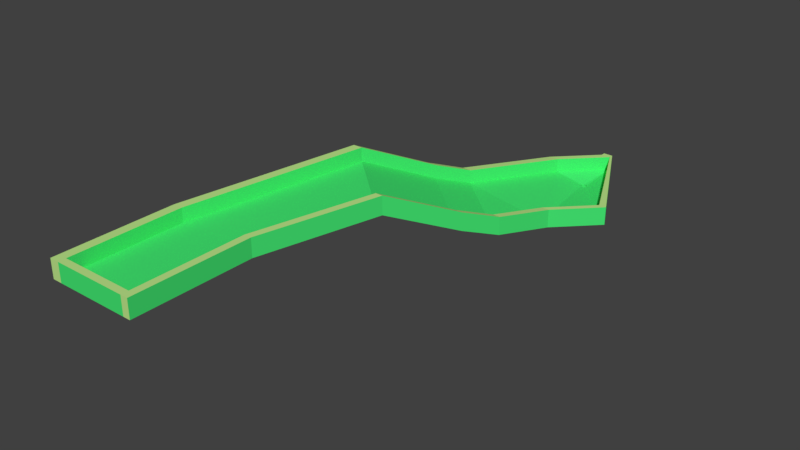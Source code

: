 # Source: Course1.blend  (saved by Blender 2.77.0; exported with 4.5.12 LTS)
import bpy
from mathutils import Matrix  # noqa: F401  (used for matrix-valued properties, if any)

bpy.ops.wm.read_factory_settings(use_empty=True)
scene = bpy.context.scene
scene.name = 'Scene'

# ---- collections
col_collection_1 = bpy.data.collections.new('Collection 1'); scene.collection.children.link(col_collection_1)

# ---- materials (node trees are filled in below, after node groups)
mat_material = bpy.data.materials.new('Material')
mat_material.alpha_threshold = 0.0
mat_material.use_transparent_shadow = False
mat_material.diffuse_color = (0.05707, 0.8, 0.1705, 1.0)
mat_material.roughness = 0.5
mat_material.line_color = (0.0, 0.0, 0.0, 1.0)
mat_walls = bpy.data.materials.new('Walls')
mat_walls.alpha_threshold = 0.0
mat_walls.use_transparent_shadow = False
mat_walls.diffuse_color = (0.5104, 0.8, 0.2564, 1.0)
mat_walls.roughness = 0.5

# ---- material node trees

# ---- world
world_world = bpy.data.worlds.new('World'); scene.world = world_world
world_world.color = (0.05088, 0.05088, 0.05088)
world_world.use_sun_shadow = False
world_world.sun_shadow_jitter_overblur = 0.0
world_world.cycles.sampling_method = 'MANUAL'

# ---- meshes
me_cylinder_001 = bpy.data.meshes.new('Cylinder.001')
me_cylinder_001.from_pydata([(19.74, 68.94, -2.314), (19.93, 68.93, -2.314), (20.12, 68.87, -2.314), (20.3, 68.78, -2.314), (20.45, 68.65, -2.314), (20.57, 68.5, -2.314), (20.57, 68.5, -0.5373), (20.66, 68.33, -2.314), (20.72, 68.14, -2.314), (20.72, 68.14, -0.5373), (20.74, 67.94, -2.314), (20.72, 67.75, -2.314), (20.66, 67.56, -2.314), (20.57, 67.39, -2.314), (20.45, 67.24, -2.314), (20.3, 67.11, -2.314), (20.12, 67.02, -2.314), (19.93, 66.96, -2.314), (19.74, 66.94, -2.314), (19.54, 66.96, -2.314), (19.36, 67.02, -2.314), (19.18, 67.11, -2.314), (19.03, 67.24, -2.314), (18.91, 67.39, -2.314), (18.82, 67.56, -2.314), (18.76, 67.75, -2.314), (18.74, 67.94, -2.314), (18.76, 68.14, -2.314), (18.82, 68.33, -2.314), (18.82, 68.33, -0.5373), (18.91, 68.5, -2.314), (18.91, 68.5, -0.5373), (19.03, 68.65, -2.314), (19.03, 68.65, -0.5373), (19.18, 68.78, -2.314), (19.36, 68.87, -2.314), (19.54, 68.93, -2.314), (-3.073, -51.03, 17.04), (-3.073, -85.1, 17.04), (-25.79, -85.1, 17.04), (-25.79, -51.03, 17.04), (6.311, -14.25, 17.35), (-16.08, 5.602, 17.35), (15.16, 8.198, 6.812), (-7.225, 28.05, 6.812), (19.61, 19.49, 2.536), (-2.775, 39.34, 2.536), (24.91, 36.13, 0.07452), (9.829, 67.91, 0.07447), (-3.073, -85.1, 18.43), (-25.79, -85.1, 18.43), (6.311, -14.25, 18.74), (-16.08, 5.602, 18.74), (15.16, 8.198, 8.202), (19.61, 19.49, 3.926), (9.829, 67.91, 1.464), (36.32, 48.3, 1.249), (27.14, 36.13, 0.07452), (38.55, 48.3, -0.141), (17.39, 8.198, 6.812), (21.84, 19.49, 2.536), (8.541, -14.25, 17.35), (-0.843, -51.03, 17.04), (-0.843, -85.1, 17.04), (27.14, 36.13, 1.464), (-0.843, -51.03, 18.43), (6.935, 67.91, 0.07447), (18.35, 80.09, -0.1411), (-10.12, 28.05, 6.812), (-5.669, 39.34, 2.536), (-18.97, 5.602, 17.35), (-28.69, -51.03, 17.04), (-28.69, -85.1, 17.04), (-5.669, 39.34, 3.926), (-28.69, -51.03, 18.43), (-3.073, -87.28, 17.04), (-25.79, -87.28, 17.04), (-25.79, -87.28, 18.43), (-28.69, -87.28, 18.43), (-0.843, -87.28, 17.04), (-0.843, -87.28, 18.43), (-28.69, -87.28, 17.04), (36.32, 48.3, -0.141), (21.24, 80.09, -0.1411), (21.24, 80.09, 1.249), (21.24, 81.51, 1.249), (21.24, 81.51, -0.1411), (18.35, 81.51, -0.1411), (24.91, 36.13, 1.464), (-7.225, 28.05, 8.201), (-2.775, 39.34, 3.926), (-25.79, -51.03, 18.43), (-3.073, -51.03, 18.43), (21.84, 19.49, 3.926), (17.39, 8.198, 8.202), (-28.69, -85.1, 18.43), (8.541, -14.25, 18.74), (-0.843, -85.1, 18.43), (6.935, 67.91, 1.464), (18.35, 80.09, 1.249), (-10.12, 28.05, 8.201), (-18.97, 5.602, 18.74), (-3.073, -87.28, 18.43), (38.55, 48.3, 1.249), (18.35, 81.51, 1.249), (-3.073, -85.1, 22.64), (-25.79, -85.1, 22.64), (9.829, 67.92, 5.669), (24.91, 36.13, 5.669), (36.32, 48.31, 5.454), (-7.225, 28.06, 12.41), (-2.775, 39.35, 8.131), (15.16, 8.203, 12.41), (19.61, 19.49, 8.131), (-16.08, 5.607, 22.95), (6.311, -14.25, 22.95), (-25.79, -51.02, 22.64), (-3.073, -51.02, 22.64), (21.84, 19.49, 8.131), (17.39, 8.203, 12.41), (-28.69, -87.28, 22.64), (-28.69, -85.1, 22.64), (-28.69, -51.02, 22.64), (27.14, 36.13, 5.669), (8.541, -14.25, 22.95), (-0.843, -51.02, 22.64), (-0.843, -85.1, 22.64), (6.935, 67.92, 5.669), (18.35, 80.1, 5.454), (-10.12, 28.06, 12.41), (-5.669, 39.35, 8.131), (-18.97, 5.607, 22.95), (-3.073, -87.28, 22.64), (-25.79, -87.28, 22.64), (-0.843, -87.28, 22.64), (21.24, 80.1, 5.454), (38.55, 48.31, 5.454), (21.24, 81.51, 5.454), (18.35, 81.51, 5.454), (19.93, 68.93, -0.5373), (20.12, 68.87, -0.5373), (20.3, 68.78, -0.5373), (20.45, 68.65, -0.5373), (20.66, 68.33, -0.5373), (20.45, 67.24, -0.5373), (20.12, 67.02, -0.5373), (19.54, 66.96, -0.5373), (19.36, 67.02, -0.5373), (19.03, 67.24, -0.5373), (18.82, 67.56, -0.5373), (18.76, 67.75, -0.5373), (18.74, 67.94, -0.5373), (18.76, 68.14, -0.5373), (19.36, 68.87, -0.5373), (19.54, 68.93, -0.5373), (19.74, 68.94, -0.5373), (20.74, 67.94, -0.5373), (20.72, 67.75, -0.5373), (20.66, 67.56, -0.5373), (20.57, 67.39, -0.5373), (20.3, 67.11, -0.5373), (19.93, 66.96, -0.5373), (19.74, 66.94, -0.5373), (19.18, 67.11, -0.5373), (18.91, 67.39, -0.5373), (19.18, 68.78, -0.5373), (19.74, 68.94, -5.169), (19.93, 68.93, -5.169), (20.12, 68.87, -5.169), (20.3, 68.78, -5.169), (20.45, 68.65, -5.169), (20.57, 68.5, -5.169), (20.66, 68.33, -5.169), (20.72, 68.14, -5.169), (20.74, 67.94, -5.169), (20.72, 67.75, -5.169), (20.66, 67.56, -5.169), (20.57, 67.39, -5.169), (20.45, 67.24, -5.169), (20.3, 67.11, -5.169), (20.12, 67.02, -5.169), (19.93, 66.96, -5.169), (19.74, 66.94, -5.169), (19.54, 66.96, -5.169), (19.36, 67.02, -5.169), (19.18, 67.11, -5.169), (19.03, 67.24, -5.169), (18.91, 67.39, -5.169), (18.82, 67.56, -5.169), (18.76, 67.75, -5.169), (18.74, 67.94, -5.169), (18.76, 68.14, -5.169), (18.82, 68.33, -5.169), (18.91, 68.5, -5.169), (19.03, 68.65, -5.169), (19.18, 68.78, -5.169), (19.36, 68.87, -5.169), (19.54, 68.93, -5.169), (19.92, 68.85, -0.5037), (19.74, 68.87, -0.5037), (20.09, 68.8, -0.5037), (20.25, 68.72, -0.5037), (20.4, 68.6, -0.5037), (20.51, 68.46, -0.5037), (20.6, 68.3, -0.5037), (20.65, 68.13, -0.5037), (20.67, 67.94, -0.5037), (20.65, 67.76, -0.5037), (20.6, 67.59, -0.5037), (20.51, 67.43, -0.5037), (20.4, 67.29, -0.5037), (20.25, 67.17, -0.5037), (20.09, 67.09, -0.5037), (19.92, 67.04, -0.5037), (19.74, 67.02, -0.5037), (19.56, 67.04, -0.5037), (19.39, 67.09, -0.5037), (19.22, 67.17, -0.5037), (19.08, 67.29, -0.5037), (18.97, 67.43, -0.5037), (18.88, 67.59, -0.5037), (18.83, 67.76, -0.5037), (18.81, 67.94, -0.5037), (18.83, 68.13, -0.5037), (18.88, 68.3, -0.5037), (18.97, 68.46, -0.5037), (19.08, 68.6, -0.5037), (19.22, 68.72, -0.5037), (19.39, 68.8, -0.5037), (19.56, 68.85, -0.5037), (19.92, 68.85, -5.005), (19.74, 68.87, -5.005), (20.09, 68.8, -5.005), (20.25, 68.72, -5.005), (20.4, 68.6, -5.005), (20.51, 68.46, -5.005), (20.6, 68.3, -5.005), (20.65, 68.13, -5.005), (20.67, 67.94, -5.005), (20.65, 67.76, -5.005), (20.6, 67.59, -5.005), (20.51, 67.43, -5.005), (20.4, 67.29, -5.005), (20.25, 67.17, -5.005), (20.09, 67.09, -5.005), (19.92, 67.04, -5.005), (19.74, 67.02, -5.005), (19.56, 67.04, -5.005), (19.39, 67.09, -5.005), (19.22, 67.17, -5.005), (19.08, 67.29, -5.005), (18.97, 67.43, -5.005), (18.88, 67.59, -5.005), (18.83, 67.76, -5.005), (18.81, 67.94, -5.005), (18.83, 68.13, -5.005), (18.88, 68.3, -5.005), (18.97, 68.46, -5.005), (19.08, 68.6, -5.005), (19.22, 68.72, -5.005), (19.39, 68.8, -5.005), (19.56, 68.85, -5.005)], [], [(14, 15, 179, 178), (46, 48, 47, 45), (42, 44, 43, 41), (44, 46, 45, 43), (40, 42, 41, 37), (40, 37, 38, 39), (90, 54, 88, 55), (52, 51, 53, 89), (89, 53, 54, 90), (91, 92, 51, 52), (91, 50, 49, 92), (37, 41, 61, 62), (40, 39, 72, 71), (46, 44, 68, 69), (47, 82, 58, 57), (63, 97, 80, 79), (42, 40, 71, 70), (83, 48, 66, 67), (41, 43, 59, 61), (61, 59, 94, 96), (57, 58, 103, 64), (62, 61, 96, 65), (59, 60, 93, 94), (63, 62, 65, 97), (60, 57, 64, 93), (43, 45, 60, 59), (38, 37, 62, 63), (45, 47, 57, 60), (67, 66, 98, 99), (70, 71, 74, 101), (69, 68, 100, 73), (71, 72, 95, 74), (66, 69, 73, 98), (68, 70, 101, 100), (95, 72, 81, 78), (48, 46, 69, 66), (44, 42, 70, 68), (76, 75, 102, 77), (102, 75, 79, 80), (76, 77, 78, 81), (38, 63, 79, 75), (72, 39, 76, 81), (39, 38, 75, 76), (83, 86, 58, 82), (85, 86, 87, 104), (83, 67, 87, 86), (67, 99, 104, 87), (86, 85, 103, 58), (52, 89, 110, 114), (94, 93, 118, 119), (101, 74, 122, 131), (88, 54, 113, 108), (84, 56, 109, 135), (64, 103, 136, 123), (100, 101, 131, 129), (90, 55, 107, 111), (98, 73, 130, 127), (54, 53, 112, 113), (80, 97, 126, 134), (73, 100, 129, 130), (89, 90, 111, 110), (95, 78, 120, 121), (99, 98, 127, 128), (56, 88, 108, 109), (117, 105, 126, 125), (111, 107, 127, 130), (113, 112, 119, 118), (106, 116, 122, 121), (108, 113, 118, 123), (126, 105, 132, 134), (112, 115, 124, 119), (109, 108, 123, 136), (115, 117, 125, 124), (114, 110, 129, 131), (107, 135, 128, 127), (116, 114, 131, 122), (110, 111, 130, 129), (105, 106, 133, 132), (106, 121, 120, 133), (128, 135, 137, 138), (135, 109, 136, 137), (74, 95, 121, 122), (93, 64, 123, 118), (53, 51, 115, 112), (96, 94, 119, 124), (85, 104, 138, 137), (91, 52, 114, 116), (65, 96, 124, 125), (51, 92, 117, 115), (97, 65, 125, 126), (104, 99, 128, 138), (50, 91, 116, 106), (103, 85, 137, 136), (92, 49, 105, 117), (77, 102, 132, 133), (49, 50, 106, 105), (78, 77, 133, 120), (55, 84, 135, 107), (102, 80, 134, 132), (161, 145, 212, 213), (166, 167, 168, 169, 170, 171, 172, 173, 174, 175, 176, 177, 178, 179, 180, 181, 182, 183, 184, 185, 186, 187, 188, 189, 190, 191, 192, 193, 194, 195, 196, 197), (23, 24, 188, 187), (35, 36, 197, 196), (10, 11, 175, 174), (19, 20, 184, 183), (28, 30, 193, 192), (4, 5, 171, 170), (15, 16, 180, 179), (24, 25, 189, 188), (0, 1, 167, 166), (36, 0, 166, 197), (11, 12, 176, 175), (20, 21, 185, 184), (30, 32, 194, 193), (5, 7, 172, 171), (16, 17, 181, 180), (25, 26, 190, 189), (1, 2, 168, 167), (12, 13, 177, 176), (21, 22, 186, 185), (32, 34, 195, 194), (7, 8, 173, 172), (17, 18, 182, 181), (26, 27, 191, 190), (2, 3, 169, 168), (13, 14, 178, 177), (22, 23, 187, 186), (34, 35, 196, 195), (8, 10, 174, 173), (18, 19, 183, 182), (27, 28, 192, 191), (3, 4, 170, 169), (7, 83, 82), (47, 16, 82), (48, 23, 47), (48, 83, 34), (34, 83, 36, 35), (1, 0, 36, 83), (1, 83, 3, 2), (3, 83, 5, 4), (7, 5, 83), (23, 48, 25, 24), (25, 48, 27, 26), (27, 48, 30, 28), (32, 30, 48, 34), (16, 47, 18, 17), (18, 47, 20, 19), (20, 47, 22, 21), (23, 22, 47), (7, 82, 10, 8), (10, 82, 12, 11), (12, 82, 14, 13), (15, 14, 82, 16), (55, 165, 84), (88, 148, 55), (84, 143, 56), (88, 56, 160), (144, 160, 56, 159), (158, 159, 56, 157), (156, 157, 56, 9), (9, 56, 143), (6, 143, 84, 142), (141, 142, 84, 140), (139, 140, 84, 155), (154, 155, 84, 153), (153, 84, 165), (163, 148, 88, 147), (146, 147, 88, 162), (161, 162, 88, 145), (145, 88, 160), (33, 165, 55, 31), (29, 31, 55, 152), (151, 152, 55, 150), (149, 150, 55, 164), (164, 55, 148), (225, 224, 256, 257), (140, 139, 198, 200), (165, 33, 226, 227), (162, 161, 213, 214), (141, 140, 200, 201), (153, 165, 227, 228), (146, 162, 214, 215), (142, 141, 201, 202), (154, 153, 228, 229), (147, 146, 215, 216), (6, 142, 202, 203), (155, 154, 229, 199), (163, 147, 216, 217), (143, 6, 203, 204), (148, 163, 217, 218), (9, 143, 204, 205), (164, 148, 218, 219), (156, 9, 205, 206), (149, 164, 219, 220), (157, 156, 206, 207), (150, 149, 220, 221), (158, 157, 207, 208), (151, 150, 221, 222), (159, 158, 208, 209), (152, 151, 222, 223), (144, 159, 209, 210), (29, 152, 223, 224), (160, 144, 210, 211), (31, 29, 224, 225), (145, 160, 211, 212), (139, 155, 199, 198), (33, 31, 225, 226), (230, 231, 261, 260, 259, 258, 257, 256, 255, 254, 253, 252, 251, 250, 249, 248, 247, 246, 245, 244, 243, 242, 241, 240, 239, 238, 237, 236, 235, 234, 233, 232), (212, 211, 243, 244), (198, 199, 231, 230), (226, 225, 257, 258), (213, 212, 244, 245), (200, 198, 230, 232), (227, 226, 258, 259), (214, 213, 245, 246), (201, 200, 232, 233), (228, 227, 259, 260), (215, 214, 246, 247), (202, 201, 233, 234), (229, 228, 260, 261), (216, 215, 247, 248), (203, 202, 234, 235), (199, 229, 261, 231), (217, 216, 248, 249), (204, 203, 235, 236), (218, 217, 249, 250), (205, 204, 236, 237), (219, 218, 250, 251), (206, 205, 237, 238), (220, 219, 251, 252), (207, 206, 238, 239), (221, 220, 252, 253), (208, 207, 239, 240), (222, 221, 253, 254), (209, 208, 240, 241), (223, 222, 254, 255), (210, 209, 241, 242), (224, 223, 255, 256), (211, 210, 242, 243)])
me_cylinder_001.polygons.foreach_set('material_index', [0, 0, 0, 0, 0, 0, 0, 0, 0, 0, 0, 1, 1, 1, 1, 0, 1, 1, 1, 0, 0, 0, 0, 0, 0, 1, 1, 1, 0, 0, 0, 0, 0, 0, 0, 1, 1, 0, 1, 1, 1, 1, 0, 1, 1, 1, 1, 0, 0, 0, 0, 0, 0, 0, 0, 0, 0, 0, 0, 0, 0, 0, 0, 0, 1, 1, 1, 1, 1, 1, 1, 1, 1, 1, 1, 1, 1, 1, 1, 1, 1, 0, 0, 0, 0, 1, 0, 0, 0, 0, 1, 0, 0, 0, 0, 0, 1, 0, 1, 0, 0, 0, 0, 0, 0, 0, 0, 0, 0, 0, 0, 0, 0, 0, 0, 0, 0, 0, 0, 0, 0, 0, 0, 0, 0, 0, 0, 0, 0, 0, 0, 0, 0, 1, 0, 0, 0, 0, 0, 0, 0, 0, 0, 0, 0, 0, 0, 0, 0, 0, 0, 0, 0, 0, 0, 0, 0, 0, 0, 0, 0, 0, 0, 0, 0, 0, 0, 0, 0, 0, 0, 0, 0, 0, 0, 0, 0, 0, 0, 0, 0, 0, 0, 0, 0, 0, 0, 0, 0, 0, 0, 0, 0, 0, 0, 0, 0, 0, 0, 0, 0, 0, 0, 0, 0, 0, 0, 0, 0, 0, 0, 0, 0, 0, 0, 0, 0, 0, 0, 0, 0, 0, 0, 0, 0, 0, 0, 0, 0, 0, 0, 0, 0, 0, 0, 0, 0, 0, 0])
_k = set([(38, 39), (49, 50), (56, 84), (75, 76), (77, 102), (82, 83), (105, 106), (109, 135), (132, 133)])
me_cylinder_001.attributes.new('sharp_edge', 'BOOLEAN', 'EDGE').data.foreach_set('value', [ (min(e.vertices), max(e.vertices)) in _k for e in me_cylinder_001.edges])
me_cylinder_001.materials.append(mat_material)
me_cylinder_001.materials.append(mat_walls)
me_cylinder_001.use_remesh_preserve_volume = False
me_cylinder_001.use_remesh_preserve_attributes = False
me_cylinder_001.use_mirror_vertex_groups = False
me_cylinder_001.update()

# ---- objects
ob_cylinder = bpy.data.objects.new('Cylinder', me_cylinder_001)

# ---- transforms, parenting, visibility, modifiers, constraints
ob_cylinder.location = (2.422, -0.795, 0.462)
ob_cylinder.scale = (0.1941, 0.1941, 0.1941)
ob_cylinder.lineart.crease_threshold = 0.0

# ---- collection membership
col_collection_1.objects.link(ob_cylinder)

# ---- scene / render settings (as saved in the file)
scene.frame_start = 1; scene.frame_end = 250; scene.frame_set(1)
scene.render.engine = 'BLENDER_EEVEE_NEXT'
scene.render.resolution_percentage = 50
scene.render.dither_intensity = 0.0
scene.cycles.use_denoising = False
scene.cycles.samples = 128
scene.cycles.sampling_pattern = 'TABULATED_SOBOL'
scene.cycles.light_sampling_threshold = 0.0
scene.cycles.use_adaptive_sampling = False
scene.cycles.use_light_tree = False
scene.cycles.blur_glossy = 0.0
scene.cycles.sample_clamp_indirect = 0.0
scene.view_settings.view_transform = 'Standard'
bpy.context.view_layer.update()

# ---- added for rendering (the .blend has no active camera and no usable light): camera, sun
cam_auto = bpy.data.cameras.new('AutoCamera')
cam_auto.lens = 50.0
cam_auto.sensor_width = 36.0
cam_auto.clip_end = 1000.0
ob_auto_camera = bpy.data.objects.new('AutoCamera', cam_auto)
scene.collection.objects.link(ob_auto_camera)
ob_auto_camera.location = (36.4034, -40.9833, 28.6066)
ob_auto_camera.rotation_euler = (1.09748, -7.21219e-08, 0.694738)
scene.camera = ob_auto_camera
light_auto_sun = bpy.data.lights.new('AutoSun', 'SUN')
light_auto_sun.energy = 3.0
light_auto_sun.angle = 0.0523599
ob_auto_sun = bpy.data.objects.new('AutoSun', light_auto_sun)
scene.collection.objects.link(ob_auto_sun)
ob_auto_sun.rotation_euler = (0.872665, 0.174533, 0.523599)
bpy.context.view_layer.update()
